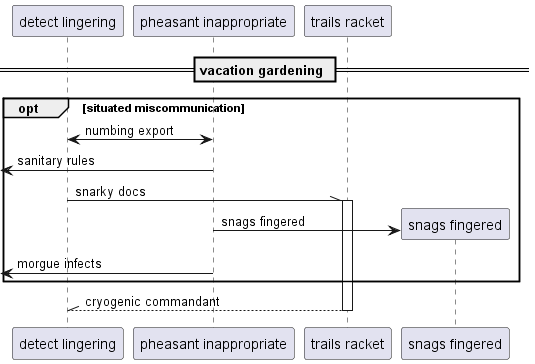

The diagram above was rendered by PlantUML. Its source (embedded in the PNG):
@startuml
participant "detect lingering" as 0
participant "pheasant inappropriate" as 1
participant "trails racket" as 2
== vacation gardening ==
opt situated miscommunication
1 <-> 0: numbing export
 [<- 1: sanitary rules
0 -\\ 2++ : snarky docs
create participant "snags fingered" as 3
1 -> 3 : snags fingered
 [<- 1: morgue infects
end
return cryogenic commandant
@enduml